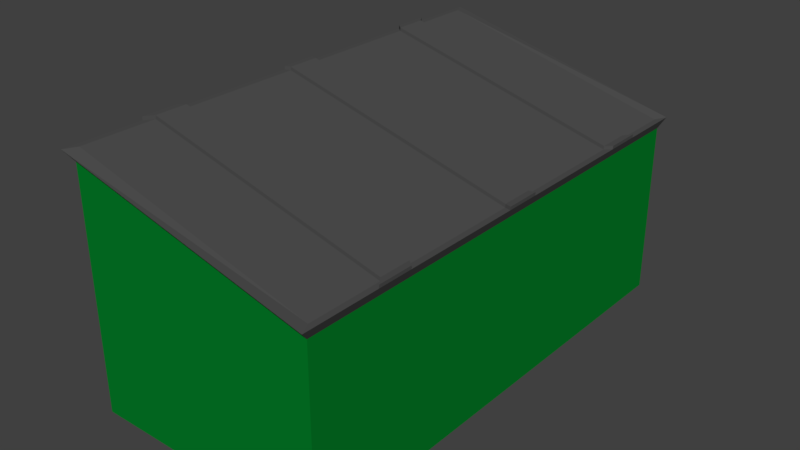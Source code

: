 # Source: Dumpster.blend  (saved by Blender 2.79.0; exported with 4.5.12 LTS)
import bpy
from mathutils import Matrix  # noqa: F401  (used for matrix-valued properties, if any)

bpy.ops.wm.read_factory_settings(use_empty=True)
scene = bpy.context.scene
scene.name = 'Scene'

# ---- collections
col_collection_1 = bpy.data.collections.new('Collection 1'); scene.collection.children.link(col_collection_1)

# ---- materials (node trees are filled in below, after node groups)
mat_green = bpy.data.materials.new('Green')
mat_green.alpha_threshold = 0.0
mat_green.use_transparent_shadow = False
mat_green.diffuse_color = (0.001163, 0.2067, 0.02176, 1.0)
mat_green.roughness = 0.5
mat_black = bpy.data.materials.new('Black')
mat_black.alpha_threshold = 0.0
mat_black.use_transparent_shadow = False
mat_black.diffuse_color = (0.08115, 0.08115, 0.08115, 1.0)
mat_black.roughness = 0.5

# ---- material node trees

# ---- world
world_world = bpy.data.worlds.new('World'); scene.world = world_world
world_world.color = (0.05088, 0.05088, 0.05088)
world_world.use_sun_shadow = False
world_world.sun_shadow_jitter_overblur = 0.0
world_world.cycles.sampling_method = 'MANUAL'

# ---- meshes
me_cube_003 = bpy.data.meshes.new('Cube.003')
me_cube_003.from_pydata([(-0.966, -0.9654, -0.9712), (-0.9509, -0.9509, 1.0), (-0.966, 0.9666, -0.9712), (-0.9509, 0.9509, 1.0), (0.966, -0.9654, -0.9712), (0.9509, -0.9509, 0.4983), (0.966, 0.9666, -0.9712), (0.9509, 0.9509, 0.4983), (-0.966, -0.9654, 0.9055), (-0.966, 0.9666, 0.9055), (0.966, 0.9666, 0.4208), (0.966, -0.9654, 0.4208), (-1.0, -1.0, 1.0), (-1.0, 1.0, 1.0), (1.0, 1.0, 0.4983), (1.0, -1.0, 0.4983), (-0.966, 0.7129, -0.9712), (-0.966, 0.5749, -0.9712), (-0.966, 0.0919, -0.9712), (-0.966, -0.04609, -0.9712), (-0.966, -0.5291, -0.9712), (-0.966, -0.6671, -0.9712), (-1.0, -0.6912, 1.0), (-1.0, -0.5483, 1.0), (-1.0, -0.04833, 1.0), (-1.0, 0.09453, 1.0), (-1.0, 0.5945, 1.0), (-1.0, 0.7374, 1.0), (0.966, -0.6671, -0.9712), (0.966, -0.5291, -0.9712), (0.966, -0.04609, -0.9712), (0.966, 0.0919, -0.9712), (0.966, 0.5749, -0.9712), (0.966, 0.7129, -0.9712), (1.0, 0.7374, 0.4983), (1.0, 0.5945, 0.4983), (1.0, 0.09453, 0.4983), (1.0, -0.04833, 0.4983), (1.0, -0.5483, 0.4983), (1.0, -0.6912, 0.4983), (0.966, 0.7129, 0.4208), (0.966, 0.5749, 0.4208), (0.966, 0.0919, 0.4208), (0.966, -0.04609, 0.4208), (0.966, -0.5291, 0.4208), (0.966, -0.6671, 0.4208), (-0.966, -0.6671, 0.9055), (-0.966, -0.5291, 0.9055), (-0.966, -0.04609, 0.9055), (-0.966, 0.0919, 0.9055), (-0.966, 0.5749, 0.9055), (-0.966, 0.7129, 0.9055), (-0.9509, -0.6573, 1.0), (-0.9509, -0.5284, 1.0), (-0.9509, -0.04245, 1.0), (-0.9509, 0.08638, 1.0), (-0.9509, 0.5724, 1.0), (-0.9509, 0.7012, 1.0), (0.9509, 0.7012, 0.4983), (0.9509, 0.5724, 0.4983), (0.9509, 0.08638, 0.4983), (0.9509, -0.04245, 0.4983), (0.9509, -0.5284, 0.4983), (0.9509, -0.6573, 0.4983), (-0.9977, -0.6912, 1.027), (-0.9977, -0.5483, 1.027), (-0.9977, -0.04833, 1.027), (-0.9977, 0.09453, 1.027), (-0.9977, 0.5945, 1.027), (-0.9977, 0.7374, 1.027), (1.002, 0.7374, 0.5254), (1.002, 0.5945, 0.5254), (1.002, 0.09453, 0.5254), (1.002, -0.04833, 0.5254), (1.002, -0.5483, 0.5254), (1.002, -0.6912, 0.5254), (-0.9486, -0.6573, 1.027), (-0.9486, -0.5284, 1.027), (-0.9486, -0.04245, 1.027), (-0.9486, 0.08638, 1.027), (-0.9486, 0.5724, 1.027), (-0.9486, 0.7012, 1.027), (0.9532, 0.7012, 0.5254), (0.9532, 0.5724, 0.5254), (0.9532, 0.08638, 0.5254), (0.9532, -0.04245, 0.5254), (0.9532, -0.5284, 0.5254), (0.9532, -0.6573, 0.5254)], [], [(51, 27, 13, 9), (9, 13, 14, 10), (45, 39, 15, 11), (11, 15, 12, 8), (21, 28, 4, 0), (63, 52, 1, 5), (4, 11, 8, 0), (28, 45, 11, 4), (2, 9, 10, 6), (16, 51, 9, 2), (57, 3, 13, 27), (3, 7, 14, 13), (63, 5, 15, 39), (5, 1, 12, 15), (7, 58, 34, 14), (63, 39, 75, 87), (59, 60, 36, 35), (54, 61, 85, 78), (61, 62, 38, 37), (39, 38, 74, 75), (1, 52, 22, 12), (38, 62, 86, 74), (53, 54, 24, 23), (60, 55, 79, 84), (55, 56, 26, 25), (57, 27, 69, 81), (0, 8, 46, 21), (21, 46, 47, 20), (20, 47, 48, 19), (19, 48, 49, 18), (18, 49, 50, 17), (17, 50, 51, 16), (6, 10, 40, 33), (33, 40, 41, 32), (32, 41, 42, 31), (31, 42, 43, 30), (30, 43, 44, 29), (29, 44, 45, 28), (7, 3, 57, 58), (23, 22, 64, 65), (59, 56, 55, 60), (61, 37, 73, 85), (61, 54, 53, 62), (56, 59, 83, 80), (2, 6, 33, 16), (16, 33, 32, 17), (17, 32, 31, 18), (18, 31, 30, 19), (19, 30, 29, 20), (20, 29, 28, 21), (10, 14, 34, 40), (40, 34, 35, 41), (41, 35, 36, 42), (42, 36, 37, 43), (43, 37, 38, 44), (44, 38, 39, 45), (8, 12, 22, 46), (46, 22, 23, 47), (47, 23, 24, 48), (48, 24, 25, 49), (49, 25, 26, 50), (50, 26, 27, 51), (82, 83, 71, 70), (84, 85, 73, 72), (86, 87, 75, 74), (76, 77, 65, 64), (78, 79, 67, 66), (80, 81, 69, 68), (82, 81, 80, 83), (84, 79, 78, 85), (86, 77, 76, 87), (25, 24, 66, 67), (62, 53, 77, 86), (22, 52, 76, 64), (52, 63, 87, 76), (53, 23, 65, 77), (27, 26, 68, 69), (34, 58, 82, 70), (24, 54, 78, 66), (35, 34, 70, 71), (59, 35, 71, 83), (55, 25, 67, 79), (58, 57, 81, 82), (36, 60, 84, 72), (26, 56, 80, 68), (37, 36, 72, 73)])
me_cube_003.polygons.foreach_set('material_index', [1, 1, 1, 1, 0, 1, 0, 0, 0, 0, 1, 1, 1, 1, 1, 1, 1, 1, 1, 1, 1, 1, 1, 1, 1, 1, 0, 0, 0, 0, 0, 0, 0, 0, 0, 0, 0, 0, 1, 1, 1, 1, 1, 1, 0, 0, 0, 0, 0, 0, 1, 1, 1, 1, 1, 1, 1, 1, 1, 1, 1, 1, 1, 1, 1, 1, 1, 1, 1, 1, 1, 1, 1, 1, 1, 1, 1, 1, 1, 1, 1, 1, 1, 1, 1, 1])
me_cube_003.materials.append(mat_green)
me_cube_003.materials.append(mat_black)
me_cube_003.use_remesh_preserve_volume = False
me_cube_003.use_remesh_preserve_attributes = False
me_cube_003.use_mirror_vertex_groups = False
me_cube_003.update()

# ---- objects
ob_dumpster = bpy.data.objects.new('Dumpster', me_cube_003)

# ---- transforms, parenting, visibility, modifiers, constraints
ob_dumpster.location = (0.0, 0.0, 1.793)
ob_dumpster.scale = (1.75, 3.5, 1.75)
ob_dumpster.lineart.crease_threshold = 0.0

# ---- collection membership
col_collection_1.objects.link(ob_dumpster)

# ---- scene / render settings (as saved in the file)
scene.frame_start = 1; scene.frame_end = 250; scene.frame_set(1)
scene.render.engine = 'BLENDER_EEVEE_NEXT'
scene.render.resolution_percentage = 50
scene.render.dither_intensity = 0.0
scene.cycles.use_denoising = False
scene.cycles.samples = 128
scene.cycles.sampling_pattern = 'TABULATED_SOBOL'
scene.cycles.use_adaptive_sampling = False
scene.cycles.use_light_tree = False
scene.cycles.blur_glossy = 0.0
scene.cycles.sample_clamp_indirect = 0.0
scene.view_settings.view_transform = 'Standard'
bpy.context.view_layer.update()

# ---- added for rendering (the .blend has no active camera and no usable light): camera, sun
cam_auto = bpy.data.cameras.new('AutoCamera')
cam_auto.lens = 50.0
cam_auto.sensor_width = 36.0
cam_auto.clip_end = 1000.0
ob_auto_camera = bpy.data.objects.new('AutoCamera', cam_auto)
scene.collection.objects.link(ob_auto_camera)
ob_auto_camera.location = (7.93458, -9.51906, 8.18745)
ob_auto_camera.rotation_euler = (1.09748, -7.21219e-08, 0.694738)
scene.camera = ob_auto_camera
light_auto_sun = bpy.data.lights.new('AutoSun', 'SUN')
light_auto_sun.energy = 3.0
light_auto_sun.angle = 0.0523599
ob_auto_sun = bpy.data.objects.new('AutoSun', light_auto_sun)
scene.collection.objects.link(ob_auto_sun)
ob_auto_sun.rotation_euler = (0.872665, 0.174533, 0.523599)
bpy.context.view_layer.update()
